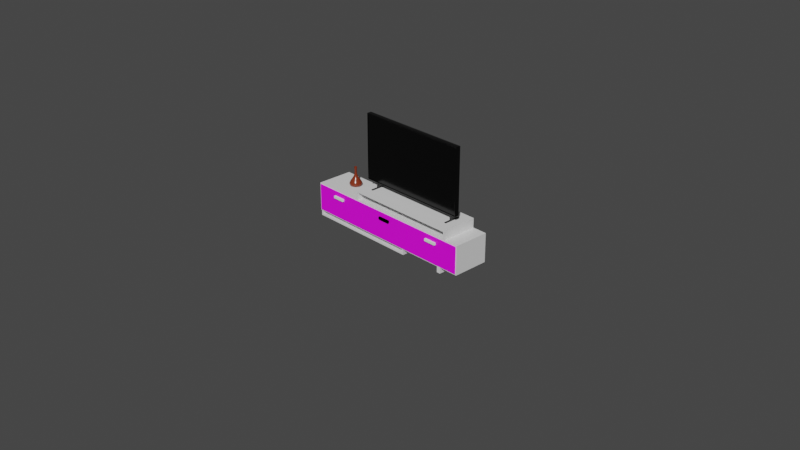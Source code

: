 # Source: tv.blend  (saved by Blender 2.92.15; exported with 4.5.12 LTS)
import bpy
from mathutils import Matrix  # noqa: F401  (used for matrix-valued properties, if any)

bpy.ops.wm.read_factory_settings(use_empty=True)
scene = bpy.context.scene
scene.name = 'Scene'

# ---- collections
col_collection = bpy.data.collections.new('Collection'); scene.collection.children.link(col_collection)

# ---- images (referenced by path relative to the original .blend; pixels are not part of the script)
import os
ASSET_DIR = os.environ.get("B2B_ASSET_DIR", "")  # directory of the original .blend (textures are referenced by path, not embedded)
HERE = os.path.dirname(os.path.abspath(__file__))  # packed textures are extracted next to this script under _unpacked/

def load_image(name, relpath, width, height, colorspace="sRGB"):
    """Load a texture the original file referenced (path relative to the .blend, or extracted next to this script)."""
    p = next((c for c in (os.path.join(HERE, relpath), os.path.join(ASSET_DIR, relpath)) if relpath and os.path.exists(c)), "")
    if p:
        img = bpy.data.images.load(p, check_existing=True)
        img.name = name
    else:  # same state as the original file: an image datablock whose file is absent (Cycles renders it pink)
        img = bpy.data.images.new(name, width, height)
        img.source = "FILE"
        img.filepath = "//" + (relpath or name)
    img.colorspace_settings.name = colorspace
    return img
img_wood054_2k_color_jpg = load_image('Wood054_2K_Color.jpg', 'textures/Wood054_2K-JPG/Wood054_2K_Color.jpg', 1024, 1024, 'sRGB')

# ---- materials (node trees are filled in below, after node groups)
mat_material_004 = bpy.data.materials.new('Material.004')
mat_material_004.use_transparent_shadow = False
mat_material = bpy.data.materials.new('Material')
mat_material.use_transparent_shadow = False
mat_material_001 = bpy.data.materials.new('Material.001')
mat_material_001.use_transparent_shadow = False
mat_material_002 = bpy.data.materials.new('Material.002')
mat_material_002.use_transparent_shadow = False
mat_material_003 = bpy.data.materials.new('Material.003')
mat_material_003.use_transparent_shadow = False
mat_material_005 = bpy.data.materials.new('Material.005')
mat_material_005.use_transparent_shadow = False

# ---- material node trees
mat_material_004.use_nodes = True; mat_material_004.node_tree.nodes.clear()
_N = mat_material_004.node_tree.nodes; _L = mat_material_004.node_tree.links
n0 = _N.new('ShaderNodeBsdfPrincipled'); n0.name = 'Principled BSDF'; n0.location = (10, 300)
n0.distribution = 'GGX'
n0.subsurface_method = 'BURLEY'
n0.inputs[3].default_value = 1.45
n0.inputs[27].default_value = (0.0, 0.0, 0.0, 1.0)
n0.inputs[28].default_value = 1.0
n1 = _N.new('ShaderNodeOutputMaterial'); n1.name = 'Material Output'; n1.location = (300, 300)
_L.new(n0.outputs[0], n1.inputs[0])
n1.is_active_output = True
mat_material.use_nodes = True; mat_material.node_tree.nodes.clear()
_N = mat_material.node_tree.nodes; _L = mat_material.node_tree.links
n0 = _N.new('ShaderNodeBsdfPrincipled'); n0.name = 'Principled BSDF'; n0.location = (10, 300)
n0.distribution = 'GGX'
n0.subsurface_method = 'BURLEY'
n0.inputs[3].default_value = 1.45
n0.inputs[27].default_value = (0.0, 0.0, 0.0, 1.0)
n0.inputs[28].default_value = 1.0
n1 = _N.new('ShaderNodeOutputMaterial'); n1.name = 'Material Output'; n1.location = (300, 300)
n2 = _N.new('ShaderNodeTexImage'); n2.name = 'Image Texture'; n2.location = (-416, 171)
n2.image = img_wood054_2k_color_jpg
_L.new(n0.outputs[0], n1.inputs[0])
_L.new(n2.outputs[0], n0.inputs[0])
n1.is_active_output = True
mat_material_001.use_nodes = True; mat_material_001.node_tree.nodes.clear()
_N = mat_material_001.node_tree.nodes; _L = mat_material_001.node_tree.links
n0 = _N.new('ShaderNodeBsdfPrincipled'); n0.name = 'Principled BSDF'; n0.location = (10, 300)
n0.distribution = 'GGX'
n0.subsurface_method = 'BURLEY'
n0.inputs[0].default_value = (0.0, 0.0, 0.0, 1.0)
n0.inputs[2].default_value = 0.14
n0.inputs[3].default_value = 1.45
n0.inputs[27].default_value = (0.0, 0.0, 0.0, 1.0)
n0.inputs[28].default_value = 1.0
n1 = _N.new('ShaderNodeOutputMaterial'); n1.name = 'Material Output'; n1.location = (300, 300)
_L.new(n0.outputs[0], n1.inputs[0])
n1.is_active_output = True
mat_material_002.use_nodes = True; mat_material_002.node_tree.nodes.clear()
_N = mat_material_002.node_tree.nodes; _L = mat_material_002.node_tree.links
n0 = _N.new('ShaderNodeBsdfPrincipled'); n0.name = 'Principled BSDF'; n0.location = (10, 300)
n0.distribution = 'GGX'
n0.subsurface_method = 'BURLEY'
n0.inputs[0].default_value = (0.01834, 0.01834, 0.01834, 1.0)
n0.inputs[2].default_value = 0.3873
n0.inputs[3].default_value = 1.45
n0.inputs[27].default_value = (0.0, 0.0, 0.0, 1.0)
n0.inputs[28].default_value = 1.0
n1 = _N.new('ShaderNodeOutputMaterial'); n1.name = 'Material Output'; n1.location = (300, 300)
_L.new(n0.outputs[0], n1.inputs[0])
n1.is_active_output = True
mat_material_003.use_nodes = True; mat_material_003.node_tree.nodes.clear()
_N = mat_material_003.node_tree.nodes; _L = mat_material_003.node_tree.links
n0 = _N.new('ShaderNodeBsdfPrincipled'); n0.name = 'Principled BSDF'; n0.location = (10, 300)
n0.distribution = 'GGX'
n0.subsurface_method = 'BURLEY'
n0.inputs[0].default_value = (0.8343, 1.0, 0.8297, 1.0)
n0.inputs[2].default_value = 0.0
n0.inputs[3].default_value = 1.45
n0.inputs[27].default_value = (0.0, 0.0, 0.0, 1.0)
n0.inputs[28].default_value = 1.0
n1 = _N.new('ShaderNodeOutputMaterial'); n1.name = 'Material Output'; n1.location = (300, 300)
_L.new(n0.outputs[0], n1.inputs[0])
n1.is_active_output = True
mat_material_005.use_nodes = True; mat_material_005.node_tree.nodes.clear()
_N = mat_material_005.node_tree.nodes; _L = mat_material_005.node_tree.links
n0 = _N.new('ShaderNodeBsdfPrincipled'); n0.name = 'Principled BSDF'; n0.location = (10, 300)
n0.distribution = 'GGX'
n0.subsurface_method = 'BURLEY'
n0.inputs[0].default_value = (0.2012, 0.02951, 0.01017, 1.0)
n0.inputs[2].default_value = 0.2164
n0.inputs[3].default_value = 1.45
n0.inputs[27].default_value = (0.0, 0.0, 0.0, 1.0)
n0.inputs[28].default_value = 1.0
n1 = _N.new('ShaderNodeOutputMaterial'); n1.name = 'Material Output'; n1.location = (300, 300)
_L.new(n0.outputs[0], n1.inputs[0])
n1.is_active_output = True

# ---- world
world_world = bpy.data.worlds.new('World'); scene.world = world_world
world_world.use_nodes = True; world_world.node_tree.nodes.clear()
_N = world_world.node_tree.nodes; _L = world_world.node_tree.links
n0 = _N.new('ShaderNodeOutputWorld'); n0.name = 'World Output'; n0.location = (300, 300)
n1 = _N.new('ShaderNodeBackground'); n1.name = 'Background'; n1.location = (10, 300)
n1.inputs[0].default_value = (0.05088, 0.05088, 0.05088, 1.0)
_L.new(n1.outputs[0], n0.inputs[0])
n0.is_active_output = True
world_world.color = (0.05088, 0.05088, 0.05088)
world_world.use_sun_shadow = False
world_world.sun_shadow_jitter_overblur = 0.0

# ---- cameras
cam_camera = bpy.data.cameras.new('Camera')
cam_camera.clip_end = 100.0
cam_camera.ortho_scale = 7.314

# ---- meshes
me_cube_001 = bpy.data.meshes.new('Cube.001')
me_cube_001.from_pydata([(-1.0, -0.2, -0.1796), (-1.0, -0.2, 0.1357), (-1.0, 0.2, -0.1796), (-1.0, 0.2, 0.1357), (1.0, -0.2, -0.1796), (1.0, -0.2, 0.1357), (1.0, 0.2, -0.1796), (1.0, 0.2, 0.1357), (-0.4262, -0.2, 0.2388), (-0.4262, 0.2, 0.2388), (0.8364, -0.2, 0.2388), (0.8364, 0.2, 0.2388), (-0.4262, -0.2, 0.1358), (-0.4262, 0.2, 0.1358), (0.8364, -0.2, 0.1358), (0.8364, 0.2, 0.1358), (0.2659, -0.1971, -0.2414), (0.2671, 0.1891, -0.2426), (-0.9966, -0.1936, -0.2424), (-0.9954, 0.1927, -0.2436), (0.2658, -0.1967, -0.1728), (0.2669, 0.1896, -0.174), (-0.9967, -0.1931, -0.1738), (-0.9956, 0.1931, -0.175), (0.7663, 0.181, -0.1996), (0.7663, 0.181, -0.2231), (0.7663, -0.181, -0.1996), (0.7663, -0.181, -0.2231), (0.7644, 0.181, -0.1996), (0.7644, 0.181, -0.2231), (0.7644, -0.181, -0.1996), (0.7644, -0.181, -0.2231), (-1.0, -0.2, -0.1726), (1.0, -0.2, -0.1726)], [], [(0, 1, 3, 2), (2, 3, 7, 6), (6, 7, 5, 4), (2, 6, 4, 0), (7, 3, 1, 5), (11, 9, 8, 10), (11, 10, 14, 15), (8, 9, 13, 12), (19, 17, 16, 18), (19, 18, 22, 23), (16, 17, 21, 20), (24, 25, 27, 26), (26, 27, 31, 30), (30, 31, 29, 28), (28, 29, 25, 24), (26, 30, 28, 24), (31, 27, 25, 29), (5, 1, 32, 33)])
_uv = me_cube_001.uv_layers.new(name='UVMap')
_uv.uv.foreach_set('vector', [0.375, 0.0, 0.625, 0.0, 0.625, 0.25, 0.375, 0.25, 0.375, 0.25, 0.625, 0.25, 0.625, 0.5, 0.375, 0.5, 0.375, 0.5, 0.625, 0.5, 0.625, 0.75, 0.375, 0.75, 0.125, 0.5, 0.375, 0.5, 0.375, 0.75, 0.125, 0.75, 0.625, 0.5, 0.875, 0.5, 0.875, 0.75, 0.625, 0.75, 0.625, 0.5, 0.875, 0.5, 0.875, 0.75, 0.625, 0.75, 0.625, 0.5, 0.625, 0.75, 0.625, 0.75, 0.625, 0.5, 0.875, 0.75, 0.875, 0.5, 0.875, 0.5, 0.875, 0.75, 0.625, 0.5, 0.875, 0.5, 0.875, 0.75, 0.625, 0.75, 0.625, 0.5, 0.625, 0.75, 0.625, 0.75, 0.625, 0.5, 0.875, 0.75, 0.875, 0.5, 0.875, 0.5, 0.875, 0.75, 0.375, 0.0, 0.625, 0.0, 0.625, 0.25, 0.375, 0.25, 0.375, 0.25, 0.625, 0.25, 0.625, 0.5, 0.375, 0.5, 0.375, 0.5, 0.625, 0.5, 0.625, 0.75, 0.375, 0.75, 0.375, 0.75, 0.625, 0.75, 0.625, 1.0, 0.375, 1.0, 0.125, 0.5, 0.375, 0.5, 0.375, 0.75, 0.125, 0.75, 0.625, 0.5, 0.875, 0.5, 0.875, 0.75, 0.625, 0.75, 0.625, 0.75, 0.875, 0.75, 0.875, 0.75, 0.625, 0.75])
me_cube_001.materials.append(mat_material_004)
me_cube_001.use_remesh_fix_poles = True
me_cube_001.use_remesh_preserve_attributes = False
me_cube_001.use_mirror_vertex_groups = False
me_cube_001.update()
me_cube_002 = bpy.data.meshes.new('Cube.002')
me_cube_002.from_pydata([(-1.0, -1.0, -1.0), (-1.0, -1.0, 1.0), (-1.0, 1.0, -1.0), (-1.0, 1.0, 1.0), (1.0, -1.0, -1.0), (1.0, -1.0, 1.0), (1.0, 1.0, -1.0), (1.0, 1.0, 1.0)], [], [(0, 1, 3, 2), (2, 3, 7, 6), (6, 7, 5, 4), (4, 5, 1, 0), (2, 6, 4, 0), (7, 3, 1, 5)])
_uv = me_cube_002.uv_layers.new(name='UVMap')
_uv.uv.foreach_set('vector', [0.375, 0.0, 0.625, 0.0, 0.625, 0.25, 0.375, 0.25, 0.375, 0.25, 0.625, 0.25, 0.625, 0.5, 0.375, 0.5, 0.375, 0.5, 0.625, 0.5, 0.625, 0.75, 0.375, 0.75, 0.375, 0.75, 0.625, 0.75, 0.625, 1.0, 0.375, 1.0, 0.125, 0.5, 0.375, 0.5, 0.375, 0.75, 0.125, 0.75, 0.625, 0.5, 0.875, 0.5, 0.875, 0.75, 0.625, 0.75])
me_cube_002.use_remesh_fix_poles = True
me_cube_002.use_remesh_preserve_attributes = False
me_cube_002.use_mirror_vertex_groups = False
me_cube_002.update()
me_cube_003 = bpy.data.meshes.new('Cube.003')
me_cube_003.from_pydata([(-0.9875, -0.2073, -0.1672), (-0.9875, -0.2073, 0.1233), (0.9875, -0.2073, -0.1672), (0.9875, -0.2073, 0.1233), (-0.3265, -0.2073, -0.1672), (-0.3318, -0.2073, -0.1672), (0.3318, -0.2073, -0.1672), (0.3265, -0.2073, -0.1672), (0.3265, -0.2073, 0.1233), (0.3318, -0.2073, 0.1233), (-0.3318, -0.2073, 0.1233), (-0.3265, -0.2073, 0.1233)], [], [(7, 8, 11, 4), (2, 3, 9, 6), (5, 10, 1, 0)])
_uv = me_cube_003.uv_layers.new(name='UVMap')
_uv.uv.foreach_set('vector', [0.375, 0.8337, 0.625, 0.8337, 0.625, 0.9163, 0.375, 0.9163, 0.375, 0.75, 0.625, 0.75, 0.625, 0.833, 0.375, 0.833, 0.375, 0.917, 0.625, 0.917, 0.625, 1.0, 0.375, 1.0])
me_cube_003.materials.append(mat_material)
me_cube_003.use_remesh_fix_poles = True
me_cube_003.use_remesh_preserve_attributes = False
me_cube_003.use_mirror_vertex_groups = False
me_cube_003.update()
me_cube = bpy.data.meshes.new('Cube')
me_cube.from_pydata([(-0.6109, -0.025, -0.3509), (-0.6109, -0.025, 0.3509), (-0.62, 0.025, -0.36), (-0.62, 0.025, 0.36), (0.6109, -0.025, -0.3509), (0.6109, -0.025, 0.3509), (0.62, 0.025, -0.36), (0.62, 0.025, 0.36), (-0.62, -0.025, -0.36), (-0.62, -0.025, 0.36), (0.62, -0.025, 0.36), (0.62, -0.025, -0.36), (-0.6109, -0.01927, -0.3509), (-0.6109, -0.01927, 0.3509), (0.6109, -0.01927, 0.3509), (0.6109, -0.01927, -0.3509)], [], [(8, 9, 3, 2), (2, 3, 7, 6), (6, 7, 10, 11), (0, 4, 15, 12), (2, 6, 11, 8), (7, 3, 9, 10), (0, 1, 9, 8), (5, 4, 11, 10), (4, 0, 8, 11), (1, 5, 10, 9), (15, 14, 13, 12), (1, 0, 12, 13), (5, 1, 13, 14), (4, 5, 14, 15)])
_uv = me_cube.uv_layers.new(name='UVMap')
_uv.uv.foreach_set('vector', [0.375, 0.0, 0.625, 0.0, 0.625, 0.25, 0.375, 0.25, 0.375, 0.25, 0.625, 0.25, 0.625, 0.5, 0.375, 0.5, 0.375, 0.5, 0.625, 0.5, 0.625, 0.75, 0.375, 0.75, 0.3781, 0.9982, 0.3781, 0.7518, 0.3781, 0.7518, 0.3781, 0.9982, 0.125, 0.5, 0.375, 0.5, 0.375, 0.75, 0.125, 0.75, 0.625, 0.5, 0.875, 0.5, 0.875, 0.75, 0.625, 0.75, 0.3781, 0.9982, 0.6219, 0.9982, 0.625, 1.0, 0.375, 1.0, 0.6219, 0.7518, 0.3781, 0.7518, 0.375, 0.75, 0.625, 0.75, 0.3781, 0.7518, 0.3781, 0.9982, 0.375, 1.0, 0.375, 0.75, 0.6219, 0.9982, 0.6219, 0.7518, 0.625, 0.75, 0.625, 1.0, 0.3781, 0.7518, 0.6219, 0.7518, 0.6219, 0.9982, 0.3781, 0.9982, 0.6219, 0.9982, 0.3781, 0.9982, 0.3781, 0.9982, 0.6219, 0.9982, 0.6219, 0.7518, 0.6219, 0.9982, 0.6219, 0.9982, 0.6219, 0.7518, 0.3781, 0.7518, 0.6219, 0.7518, 0.6219, 0.7518, 0.3781, 0.7518])
me_cube.materials.append(mat_material_001)
me_cube.materials.append(mat_material_002)
me_cube.use_remesh_fix_poles = True
me_cube.use_remesh_preserve_attributes = False
me_cube.use_mirror_vertex_groups = False
me_cube.update()
me_cube_004 = bpy.data.meshes.new('Cube.004')
me_cube_004.from_pydata([(-0.01384, -0.03493, -0.03493), (-0.01384, 0.03493, -0.03493), (0.01384, -0.03493, -0.03493), (0.01384, 0.03493, -0.03493), (-0.01384, -0.03493, 0.01702), (-0.01384, -0.01702, 0.03493), (-0.01384, -0.03357, 0.02388), (-0.01384, -0.02969, 0.02969), (-0.01384, -0.02388, 0.03357), (0.01384, -0.01702, 0.03493), (0.01384, -0.03493, 0.01702), (0.01384, -0.02388, 0.03357), (0.01384, -0.02969, 0.02969), (0.01384, -0.03357, 0.02388), (-0.01384, 0.02033, 0.03493), (-0.01384, 0.03493, 0.02033), (-0.01384, 0.02592, 0.03382), (-0.01384, 0.03066, 0.03066), (-0.01384, 0.03382, 0.02592), (0.01384, 0.03493, 0.02033), (0.01384, 0.02033, 0.03493), (0.01384, 0.03382, 0.02592), (0.01384, 0.03066, 0.03066), (0.01384, 0.02592, 0.03382)], [], [(3, 19, 21, 22, 23, 20, 9, 11, 12, 13, 10, 2), (20, 14, 5, 9), (1, 15, 19, 3), (1, 3, 2, 0), (9, 5, 8, 11), (11, 8, 7, 12), (12, 7, 6, 13), (13, 6, 4, 10), (2, 10, 4, 0), (14, 20, 23, 16), (16, 23, 22, 17), (17, 22, 21, 18), (18, 21, 19, 15), (0, 4, 6, 7, 8, 5, 14, 16, 17, 18, 15, 1)])
_uv = me_cube_004.uv_layers.new(name='UVMap')
_uv.uv.foreach_set('vector', [0.375, 0.5, 0.5728, 0.5, 0.5928, 0.504, 0.6097, 0.5153, 0.621, 0.5322, 0.625, 0.5522, 0.625, 0.6859, 0.6201, 0.7104, 0.6062, 0.7312, 0.5854, 0.7451, 0.5609, 0.75, 0.375, 0.75, 0.625, 0.5522, 0.875, 0.5522, 0.875, 0.6859, 0.625, 0.6859, 0.375, 0.25, 0.5728, 0.25, 0.5728, 0.5, 0.375, 0.5, 0.125, 0.5, 0.375, 0.5, 0.375, 0.75, 0.125, 0.75, 0.625, 0.6859, 0.875, 0.6859, 0.875, 0.7104, 0.625, 0.7104, 0.625, 0.7104, 0.875, 0.7104, 0.875, 0.75, 0.625, 0.75, 0.625, 0.75, 0.625, 1.0, 0.5854, 1.0, 0.5854, 0.75, 0.5854, 0.75, 0.5854, 1.0, 0.5609, 1.0, 0.5609, 0.75, 0.375, 0.75, 0.5609, 0.75, 0.5609, 1.0, 0.375, 1.0, 0.875, 0.5522, 0.625, 0.5522, 0.625, 0.5322, 0.875, 0.5322, 0.875, 0.5322, 0.625, 0.5322, 0.625, 0.5, 0.875, 0.5, 0.625, 0.25, 0.625, 0.5, 0.5928, 0.5, 0.5928, 0.25, 0.5928, 0.25, 0.5928, 0.5, 0.5728, 0.5, 0.5728, 0.25, 0.375, 0.0, 0.5609, 0.0, 0.5854, 0.004878, 0.6062, 0.01877, 0.6201, 0.03956, 0.625, 0.06408, 0.625, 0.1978, 0.621, 0.2178, 0.6097, 0.2347, 0.5928, 0.246, 0.5728, 0.25, 0.375, 0.25])
me_cube_004.materials.append(mat_material_002)
me_cube_004.use_remesh_fix_poles = True
me_cube_004.use_remesh_preserve_attributes = False
me_cube_004.use_mirror_vertex_groups = False
me_cube_004.update()
me_cube_005 = bpy.data.meshes.new('Cube.005')
me_cube_005.from_pydata([(-1.0, -1.0, -1.0), (-1.0, -1.0, 1.0), (-1.0, 1.0, -1.0), (-1.0, 1.0, 1.0), (1.0, -1.0, -1.0), (1.0, -1.0, 1.0), (1.0, 1.0, -1.0), (1.0, 1.0, 1.0)], [], [(0, 1, 3, 2), (2, 3, 7, 6), (6, 7, 5, 4), (4, 5, 1, 0), (2, 6, 4, 0), (7, 3, 1, 5)])
_uv = me_cube_005.uv_layers.new(name='UVMap')
_uv.uv.foreach_set('vector', [0.375, 0.0, 0.625, 0.0, 0.625, 0.25, 0.375, 0.25, 0.375, 0.25, 0.625, 0.25, 0.625, 0.5, 0.375, 0.5, 0.375, 0.5, 0.625, 0.5, 0.625, 0.75, 0.375, 0.75, 0.375, 0.75, 0.625, 0.75, 0.625, 1.0, 0.375, 1.0, 0.125, 0.5, 0.375, 0.5, 0.375, 0.75, 0.125, 0.75, 0.625, 0.5, 0.875, 0.5, 0.875, 0.75, 0.625, 0.75])
me_cube_005.materials.append(mat_material_002)
me_cube_005.use_remesh_fix_poles = True
me_cube_005.use_remesh_preserve_attributes = False
me_cube_005.use_mirror_vertex_groups = False
me_cube_005.update()
me_cube_006 = bpy.data.meshes.new('Cube.006')
me_cube_006.from_pydata([(-0.01384, -0.03493, -0.03493), (-0.01384, 0.03493, -0.03493), (0.01384, -0.03493, -0.03493), (0.01384, 0.03493, -0.03493), (-0.01384, -0.03493, 0.01702), (-0.01384, -0.01702, 0.03493), (-0.01384, -0.03357, 0.02388), (-0.01384, -0.02969, 0.02969), (-0.01384, -0.02388, 0.03357), (0.01384, -0.01702, 0.03493), (0.01384, -0.03493, 0.01702), (0.01384, -0.02388, 0.03357), (0.01384, -0.02969, 0.02969), (0.01384, -0.03357, 0.02388), (-0.01384, 0.02033, 0.03493), (-0.01384, 0.03493, 0.02033), (-0.01384, 0.02592, 0.03382), (-0.01384, 0.03066, 0.03066), (-0.01384, 0.03382, 0.02592), (0.01384, 0.03493, 0.02033), (0.01384, 0.02033, 0.03493), (0.01384, 0.03382, 0.02592), (0.01384, 0.03066, 0.03066), (0.01384, 0.02592, 0.03382)], [], [(3, 19, 21, 22, 23, 20, 9, 11, 12, 13, 10, 2), (20, 14, 5, 9), (1, 15, 19, 3), (1, 3, 2, 0), (9, 5, 8, 11), (11, 8, 7, 12), (12, 7, 6, 13), (13, 6, 4, 10), (2, 10, 4, 0), (14, 20, 23, 16), (16, 23, 22, 17), (17, 22, 21, 18), (18, 21, 19, 15), (0, 4, 6, 7, 8, 5, 14, 16, 17, 18, 15, 1)])
_uv = me_cube_006.uv_layers.new(name='UVMap')
_uv.uv.foreach_set('vector', [0.375, 0.5, 0.5728, 0.5, 0.5928, 0.504, 0.6097, 0.5153, 0.621, 0.5322, 0.625, 0.5522, 0.625, 0.6859, 0.6201, 0.7104, 0.6062, 0.7312, 0.5854, 0.7451, 0.5609, 0.75, 0.375, 0.75, 0.625, 0.5522, 0.875, 0.5522, 0.875, 0.6859, 0.625, 0.6859, 0.375, 0.25, 0.5728, 0.25, 0.5728, 0.5, 0.375, 0.5, 0.125, 0.5, 0.375, 0.5, 0.375, 0.75, 0.125, 0.75, 0.625, 0.6859, 0.875, 0.6859, 0.875, 0.7104, 0.625, 0.7104, 0.625, 0.7104, 0.875, 0.7104, 0.875, 0.75, 0.625, 0.75, 0.625, 0.75, 0.625, 1.0, 0.5854, 1.0, 0.5854, 0.75, 0.5854, 0.75, 0.5854, 1.0, 0.5609, 1.0, 0.5609, 0.75, 0.375, 0.75, 0.5609, 0.75, 0.5609, 1.0, 0.375, 1.0, 0.875, 0.5522, 0.625, 0.5522, 0.625, 0.5322, 0.875, 0.5322, 0.875, 0.5322, 0.625, 0.5322, 0.625, 0.5, 0.875, 0.5, 0.625, 0.25, 0.625, 0.5, 0.5928, 0.5, 0.5928, 0.25, 0.5928, 0.25, 0.5928, 0.5, 0.5728, 0.5, 0.5728, 0.25, 0.375, 0.0, 0.5609, 0.0, 0.5854, 0.004878, 0.6062, 0.01877, 0.6201, 0.03956, 0.625, 0.06408, 0.625, 0.1978, 0.621, 0.2178, 0.6097, 0.2347, 0.5928, 0.246, 0.5728, 0.25, 0.375, 0.25])
me_cube_006.materials.append(mat_material_002)
me_cube_006.use_remesh_fix_poles = True
me_cube_006.use_remesh_preserve_attributes = False
me_cube_006.use_mirror_vertex_groups = False
me_cube_006.update()
me_cube_007 = bpy.data.meshes.new('Cube.007')
me_cube_007.from_pydata([(-1.0, -1.0, -1.0), (-1.0, -1.0, 1.0), (-1.0, 1.0, -1.0), (-1.0, 1.0, 1.0), (1.0, -1.0, -1.0), (1.0, -1.0, 1.0), (1.0, 1.0, -1.0), (1.0, 1.0, 1.0)], [], [(0, 1, 3, 2), (2, 3, 7, 6), (6, 7, 5, 4), (4, 5, 1, 0), (2, 6, 4, 0), (7, 3, 1, 5)])
_uv = me_cube_007.uv_layers.new(name='UVMap')
_uv.uv.foreach_set('vector', [0.375, 0.0, 0.625, 0.0, 0.625, 0.25, 0.375, 0.25, 0.375, 0.25, 0.625, 0.25, 0.625, 0.5, 0.375, 0.5, 0.375, 0.5, 0.625, 0.5, 0.625, 0.75, 0.375, 0.75, 0.375, 0.75, 0.625, 0.75, 0.625, 1.0, 0.375, 1.0, 0.125, 0.5, 0.375, 0.5, 0.375, 0.75, 0.125, 0.75, 0.625, 0.5, 0.875, 0.5, 0.875, 0.75, 0.625, 0.75])
me_cube_007.materials.append(mat_material_002)
me_cube_007.use_remesh_fix_poles = True
me_cube_007.use_remesh_preserve_attributes = False
me_cube_007.use_mirror_vertex_groups = False
me_cube_007.update()
me_cube_008 = bpy.data.meshes.new('Cube.008')
me_cube_008.from_pydata([(-1.0, -1.0, -1.0), (-1.0, -1.0, 1.0), (-1.0, 1.0, -1.0), (-1.0, 1.0, 1.0), (1.0, -1.0, -1.0), (1.0, -1.0, 1.0), (1.0, 1.0, -1.0), (1.0, 1.0, 1.0)], [], [(0, 1, 3, 2), (2, 3, 7, 6), (6, 7, 5, 4), (4, 5, 1, 0), (2, 6, 4, 0), (7, 3, 1, 5)])
_uv = me_cube_008.uv_layers.new(name='UVMap')
_uv.uv.foreach_set('vector', [0.375, 0.0, 0.625, 0.0, 0.625, 0.25, 0.375, 0.25, 0.375, 0.25, 0.625, 0.25, 0.625, 0.5, 0.375, 0.5, 0.375, 0.5, 0.625, 0.5, 0.625, 0.75, 0.375, 0.75, 0.375, 0.75, 0.625, 0.75, 0.625, 1.0, 0.375, 1.0, 0.125, 0.5, 0.375, 0.5, 0.375, 0.75, 0.125, 0.75, 0.625, 0.5, 0.875, 0.5, 0.875, 0.75, 0.625, 0.75])
me_cube_008.use_remesh_fix_poles = True
me_cube_008.use_remesh_preserve_attributes = False
me_cube_008.use_mirror_vertex_groups = False
me_cube_008.update()
me_cube_009 = bpy.data.meshes.new('Cube.009')
me_cube_009.from_pydata([(-1.0, -1.0, -1.0), (-1.0, -1.0, 1.0), (-1.0, 1.0, -1.0), (-1.0, 1.0, 1.0), (1.0, -1.0, -1.0), (1.0, -1.0, 1.0), (1.0, 1.0, -1.0), (1.0, 1.0, 1.0)], [], [(0, 1, 3, 2), (2, 3, 7, 6), (6, 7, 5, 4), (4, 5, 1, 0), (2, 6, 4, 0), (7, 3, 1, 5)])
_uv = me_cube_009.uv_layers.new(name='UVMap')
_uv.uv.foreach_set('vector', [0.375, 0.0, 0.625, 0.0, 0.625, 0.25, 0.375, 0.25, 0.375, 0.25, 0.625, 0.25, 0.625, 0.5, 0.375, 0.5, 0.375, 0.5, 0.625, 0.5, 0.625, 0.75, 0.375, 0.75, 0.375, 0.75, 0.625, 0.75, 0.625, 1.0, 0.375, 1.0, 0.125, 0.5, 0.375, 0.5, 0.375, 0.75, 0.125, 0.75, 0.625, 0.5, 0.875, 0.5, 0.875, 0.75, 0.625, 0.75])
me_cube_009.materials.append(mat_material_003)
me_cube_009.use_remesh_fix_poles = True
me_cube_009.use_remesh_preserve_attributes = False
me_cube_009.use_mirror_vertex_groups = False
me_cube_009.update()
me_cube_010 = bpy.data.meshes.new('Cube.010')
me_cube_010.from_pydata([(-1.0, -1.0, -1.0), (-1.0, -1.0, 1.0), (-1.0, 1.0, -1.0), (-1.0, 1.0, 1.0), (1.0, -1.0, -1.0), (1.0, -1.0, 1.0), (1.0, 1.0, -1.0), (1.0, 1.0, 1.0)], [], [(0, 1, 3, 2), (2, 3, 7, 6), (6, 7, 5, 4), (4, 5, 1, 0), (2, 6, 4, 0), (7, 3, 1, 5)])
_uv = me_cube_010.uv_layers.new(name='UVMap')
_uv.uv.foreach_set('vector', [0.375, 0.0, 0.625, 0.0, 0.625, 0.25, 0.375, 0.25, 0.375, 0.25, 0.625, 0.25, 0.625, 0.5, 0.375, 0.5, 0.375, 0.5, 0.625, 0.5, 0.625, 0.75, 0.375, 0.75, 0.375, 0.75, 0.625, 0.75, 0.625, 1.0, 0.375, 1.0, 0.125, 0.5, 0.375, 0.5, 0.375, 0.75, 0.125, 0.75, 0.625, 0.5, 0.875, 0.5, 0.875, 0.75, 0.625, 0.75])
me_cube_010.materials.append(mat_material_003)
me_cube_010.use_remesh_fix_poles = True
me_cube_010.use_remesh_preserve_attributes = False
me_cube_010.use_mirror_vertex_groups = False
me_cube_010.update()
me_cube_011 = bpy.data.meshes.new('Cube.011')
me_cube_011.from_pydata([(-1.0, -1.0, -1.0), (-1.0, -1.0, 1.0), (-1.0, 1.0, -1.0), (-1.0, 1.0, 1.0), (1.0, -1.0, -1.0), (1.0, -1.0, 1.0), (1.0, 1.0, -1.0), (1.0, 1.0, 1.0)], [], [(0, 1, 3, 2), (2, 3, 7, 6), (6, 7, 5, 4), (4, 5, 1, 0), (2, 6, 4, 0), (7, 3, 1, 5)])
_uv = me_cube_011.uv_layers.new(name='UVMap')
_uv.uv.foreach_set('vector', [0.375, 0.0, 0.625, 0.0, 0.625, 0.25, 0.375, 0.25, 0.375, 0.25, 0.625, 0.25, 0.625, 0.5, 0.375, 0.5, 0.375, 0.5, 0.625, 0.5, 0.625, 0.75, 0.375, 0.75, 0.375, 0.75, 0.625, 0.75, 0.625, 1.0, 0.375, 1.0, 0.125, 0.5, 0.375, 0.5, 0.375, 0.75, 0.125, 0.75, 0.625, 0.5, 0.875, 0.5, 0.875, 0.75, 0.625, 0.75])
me_cube_011.materials.append(mat_material_003)
me_cube_011.use_remesh_fix_poles = True
me_cube_011.use_remesh_preserve_attributes = False
me_cube_011.use_mirror_vertex_groups = False
me_cube_011.update()

# ---- curves / text
cu_beziercurve = bpy.data.curves.new('BezierCurve', 'CURVE')
cu_beziercurve.dimensions = '3D'
_sp = cu_beziercurve.splines.new('BEZIER'); _sp.bezier_points.add(2)
_sp.bezier_points.foreach_set('co', [0.01244, 0.0003083, 0.1048, 0.009525, 0.002237, 0.05345, -6.5e-05, -3.946e-08, -0.1039])
_sp.bezier_points.foreach_set('handle_left', [0.01341, -0.0003346, 0.1219, 0.0105, 0.001594, 0.07057, 0.1268, 0.005096, -0.0791])
_sp.bezier_points.foreach_set('handle_right', [0.007638, 0.0005096, 0.02703, 0.004727, 0.002438, -0.02433, -0.003262, -0.0007456, -0.1563])
for _p, _l, _r in zip(_sp.bezier_points, ['VECTOR', 'VECTOR', 'FREE'], ['FREE', 'FREE', 'VECTOR']): _p.handle_left_type = _l; _p.handle_right_type = _r
_sp.order_u = 0
_sp.order_v = 0
cu_beziercurve.materials.append(mat_material_005)
cu_beziercurve.use_path = True
cu_beziercurve.use_path_clamp = True
cu_beziercurve.fill_mode = 'FULL'

# ---- objects
ob_camera = bpy.data.objects.new('Camera', cam_camera)
ob_cube = bpy.data.objects.new('Cube', me_cube_001)
ob_cube_001 = bpy.data.objects.new('Cube.001', me_cube_002)
ob_cube_002 = bpy.data.objects.new('Cube.002', me_cube_003)
ob_cube_003 = bpy.data.objects.new('Cube.003', me_cube)
ob_cube_004 = bpy.data.objects.new('Cube.004', me_cube_004)
ob_cube_005 = bpy.data.objects.new('Cube.005', me_cube_005)
ob_cube_006 = bpy.data.objects.new('Cube.006', me_cube_006)
ob_cube_007 = bpy.data.objects.new('Cube.007', me_cube_007)
ob_cube_008 = bpy.data.objects.new('Cube.008', me_cube_008)
ob_cube_009 = bpy.data.objects.new('Cube.009', me_cube_009)
ob_cube_010 = bpy.data.objects.new('Cube.010', me_cube_010)
ob_cube_011 = bpy.data.objects.new('Cube.011', me_cube_011)
ob_beziercurve = bpy.data.objects.new('BezierCurve', cu_beziercurve)

# ---- transforms, parenting, visibility, modifiers, constraints
ob_camera.location = (7.359, -6.926, 4.958)
ob_camera.rotation_euler = (1.109, 0.0, 0.8149)
ob_camera.lock_rotations_4d = False
ob_camera.empty_display_type = 'ARROWS'
ob_camera.color = (0.0, 0.0, 0.0, 0.0)
ob_camera.display_type = 'WIRE'
ob_camera.lineart.crease_threshold = 0.0
ob_cube.location = (0.0, 0.0, 0.0)
ob_cube.lineart.crease_threshold = 0.0
_m = ob_cube.modifiers.new('Solidify', 'SOLIDIFY')
_m.thickness = 0.02
_m.use_even_offset = True
_m = ob_cube.modifiers.new('Bevel', 'BEVEL')
_m.width = 0.05
_m.width_pct = 0.05
_m.segments = 2
_m.offset_type = 'PERCENT'
ob_cube_001.location = (0.0, 0.0, 0.0)
ob_cube_001.scale = (1.0, 0.2, 0.24)
ob_cube_001.hide_select = True
ob_cube_001.hide_render = True
ob_cube_001.display_type = 'WIRE'
ob_cube_001.lineart.crease_threshold = 0.0
ob_cube_002.location = (0.0, 0.0, 0.0)
ob_cube_002.lineart.crease_threshold = 0.0
_m = ob_cube_002.modifiers.new('Solidify', 'SOLIDIFY')
ob_cube_003.location = (0.1815, 0.0, 0.6674)
ob_cube_003.lineart.crease_threshold = 0.0
_m = ob_cube_003.modifiers.new('Bevel', 'BEVEL')
_m.segments = 4
ob_cube_004.location = (0.7249, 0.0, 0.2729)
ob_cube_004.scale = (0.6459, 0.2976, 1.0)
ob_cube_004.lineart.crease_threshold = 0.0
ob_cube_005.location = (0.7255, 0.007887, 0.2421)
ob_cube_005.scale = (-0.009596, -0.08935, -0.003769)
ob_cube_005.lineart.crease_threshold = 0.0
ob_cube_006.location = (-0.3121, 0.0, 0.2729)
ob_cube_006.scale = (0.6459, 0.2976, 1.0)
ob_cube_006.lineart.crease_threshold = 0.0
ob_cube_007.location = (-0.3115, 0.007887, 0.2421)
ob_cube_007.scale = (-0.009596, -0.09313, -0.003769)
ob_cube_007.lineart.crease_threshold = 0.0
ob_cube_008.location = (0.005205, -0.2165, 0.06141)
ob_cube_008.scale = (-0.06812, -0.01041, -0.01299)
ob_cube_008.lineart.crease_threshold = 0.0
ob_cube_009.location = (-0.6801, -0.2165, 0.06141)
ob_cube_009.scale = (-0.06812, -0.01041, -0.01299)
ob_cube_009.lineart.crease_threshold = 0.0
ob_cube_010.location = (0.005205, -0.2165, 0.06141)
ob_cube_010.scale = (-0.06812, -0.01041, -0.01299)
ob_cube_010.lineart.crease_threshold = 0.0
ob_cube_011.location = (0.6595, -0.2165, 0.06141)
ob_cube_011.scale = (-0.06812, -0.01041, -0.01299)
ob_cube_011.lineart.crease_threshold = 0.0
ob_beziercurve.location = (-0.6926, 0.02886, 0.2319)
ob_beziercurve.scale = (1.189, 1.2, 1.087)
ob_beziercurve.lineart.crease_threshold = 0.0
_m = ob_beziercurve.modifiers.new('Screw', 'SCREW')

# ---- collection membership
col_collection.objects.link(ob_camera)
col_collection.objects.link(ob_cube)
col_collection.objects.link(ob_cube_001)
col_collection.objects.link(ob_cube_002)
col_collection.objects.link(ob_cube_003)
col_collection.objects.link(ob_cube_004)
col_collection.objects.link(ob_cube_005)
col_collection.objects.link(ob_cube_006)
col_collection.objects.link(ob_cube_007)
col_collection.objects.link(ob_cube_008)
col_collection.objects.link(ob_cube_009)
col_collection.objects.link(ob_cube_010)
col_collection.objects.link(ob_cube_011)
col_collection.objects.link(ob_beziercurve)

# ---- scene / render settings (as saved in the file)
scene.camera = ob_camera
scene.frame_start = 1; scene.frame_end = 250; scene.frame_set(1)
scene.render.engine = 'BLENDER_EEVEE_NEXT'
scene.cycles.use_denoising = False
scene.cycles.samples = 128
scene.cycles.sampling_pattern = 'TABULATED_SOBOL'
scene.cycles.use_adaptive_sampling = False
scene.cycles.use_light_tree = False
scene.view_settings.view_transform = 'Filmic'
bpy.context.view_layer.update()

# ---- added for rendering (the .blend has no usable light): sun
light_auto_sun = bpy.data.lights.new('AutoSun', 'SUN')
light_auto_sun.energy = 3.0
light_auto_sun.angle = 0.0523599
ob_auto_sun = bpy.data.objects.new('AutoSun', light_auto_sun)
scene.collection.objects.link(ob_auto_sun)
ob_auto_sun.rotation_euler = (0.872665, 0.174533, 0.523599)
bpy.context.view_layer.update()
